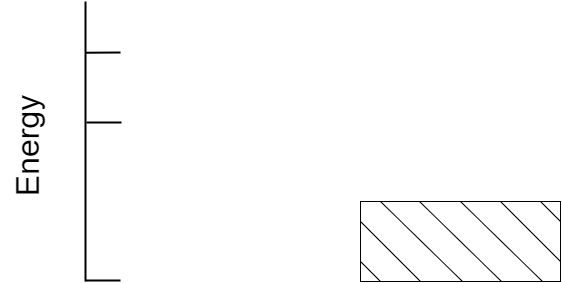

The diagram above was exported from draw.io. Its source (the exported page's mxGraphModel, read from the mxfile embedded in the PNG):
<mxGraphModel dx="1050" dy="603" grid="1" gridSize="10" guides="1" tooltips="1" connect="1" arrows="1" fold="1" page="1" pageScale="1" pageWidth="827" pageHeight="1169" math="0" shadow="0">
  <root>
    <mxCell id="0" />
    <mxCell id="1" parent="0" />
    <mxCell id="8zFhOpNc0Uiwxic8URlZ-2" style="rounded=0;orthogonalLoop=1;jettySize=auto;html=1;exitX=0.183;exitY=0.48;exitDx=0;exitDy=0;exitPerimeter=0;endArrow=none;endFill=0;strokeWidth=2;" edge="1" parent="1" source="8zFhOpNc0Uiwxic8URlZ-1">
      <mxGeometry relative="1" as="geometry">
        <mxPoint x="240" y="491" as="targetPoint" />
      </mxGeometry>
    </mxCell>
    <mxCell id="8zFhOpNc0Uiwxic8URlZ-1" value="" style="line;strokeWidth=2;direction=south;html=1;" vertex="1" parent="1">
      <mxGeometry x="200" y="440" width="10" height="280" as="geometry" />
    </mxCell>
    <mxCell id="8zFhOpNc0Uiwxic8URlZ-4" style="rounded=0;orthogonalLoop=1;jettySize=auto;html=1;exitX=0.183;exitY=0.48;exitDx=0;exitDy=0;exitPerimeter=0;endArrow=none;endFill=0;strokeWidth=2;" edge="1" parent="1">
      <mxGeometry relative="1" as="geometry">
        <mxPoint x="241" y="561" as="targetPoint" />
        <mxPoint x="206" y="561" as="sourcePoint" />
      </mxGeometry>
    </mxCell>
    <mxCell id="8zFhOpNc0Uiwxic8URlZ-5" style="rounded=0;orthogonalLoop=1;jettySize=auto;html=1;exitX=0.183;exitY=0.48;exitDx=0;exitDy=0;exitPerimeter=0;endArrow=none;endFill=0;strokeWidth=2;" edge="1" parent="1">
      <mxGeometry relative="1" as="geometry">
        <mxPoint x="240" y="719" as="targetPoint" />
        <mxPoint x="205" y="719" as="sourcePoint" />
      </mxGeometry>
    </mxCell>
    <mxCell id="8zFhOpNc0Uiwxic8URlZ-7" value="Energy" style="text;strokeColor=none;align=center;fillColor=none;html=1;verticalAlign=middle;whiteSpace=wrap;rounded=0;rotation=-90;fontSize=32;" vertex="1" parent="1">
      <mxGeometry x="30" y="557" width="235" height="55" as="geometry" />
    </mxCell>
    <mxCell id="8zFhOpNc0Uiwxic8URlZ-8" value="" style="rounded=0;whiteSpace=wrap;html=1;" vertex="1" parent="1">
      <mxGeometry x="480" y="640" width="200" height="80" as="geometry" />
    </mxCell>
    <mxCell id="8zFhOpNc0Uiwxic8URlZ-14" value="" style="endArrow=none;html=1;rounded=0;entryX=0.41;entryY=0.997;entryDx=0;entryDy=0;entryPerimeter=0;" edge="1" parent="1">
      <mxGeometry width="50" height="50" relative="1" as="geometry">
        <mxPoint x="500" y="640" as="sourcePoint" />
        <mxPoint x="582" y="720" as="targetPoint" />
      </mxGeometry>
    </mxCell>
    <mxCell id="8zFhOpNc0Uiwxic8URlZ-15" value="" style="endArrow=none;html=1;rounded=0;" edge="1" parent="1">
      <mxGeometry width="50" height="50" relative="1" as="geometry">
        <mxPoint x="480" y="700" as="sourcePoint" />
        <mxPoint x="500" y="720" as="targetPoint" />
      </mxGeometry>
    </mxCell>
    <mxCell id="8zFhOpNc0Uiwxic8URlZ-17" value="" style="endArrow=none;html=1;rounded=0;entryX=0.41;entryY=0.997;entryDx=0;entryDy=0;entryPerimeter=0;" edge="1" parent="1">
      <mxGeometry width="50" height="50" relative="1" as="geometry">
        <mxPoint x="539" y="640" as="sourcePoint" />
        <mxPoint x="621" y="720" as="targetPoint" />
      </mxGeometry>
    </mxCell>
    <mxCell id="8zFhOpNc0Uiwxic8URlZ-20" value="" style="endArrow=none;html=1;rounded=0;exitX=0;exitY=0.5;exitDx=0;exitDy=0;" edge="1" parent="1">
      <mxGeometry width="50" height="50" relative="1" as="geometry">
        <mxPoint x="480" y="660" as="sourcePoint" />
        <mxPoint x="540" y="720" as="targetPoint" />
      </mxGeometry>
    </mxCell>
    <mxCell id="8zFhOpNc0Uiwxic8URlZ-22" value="" style="endArrow=none;html=1;rounded=0;entryX=0.41;entryY=0.997;entryDx=0;entryDy=0;entryPerimeter=0;" edge="1" parent="1">
      <mxGeometry width="50" height="50" relative="1" as="geometry">
        <mxPoint x="580" y="640" as="sourcePoint" />
        <mxPoint x="662" y="720" as="targetPoint" />
      </mxGeometry>
    </mxCell>
    <mxCell id="8zFhOpNc0Uiwxic8URlZ-24" value="" style="endArrow=none;html=1;rounded=0;exitX=0;exitY=0.5;exitDx=0;exitDy=0;" edge="1" parent="1">
      <mxGeometry width="50" height="50" relative="1" as="geometry">
        <mxPoint x="620" y="640" as="sourcePoint" />
        <mxPoint x="680" y="700" as="targetPoint" />
      </mxGeometry>
    </mxCell>
    <mxCell id="8zFhOpNc0Uiwxic8URlZ-26" value="" style="endArrow=none;html=1;rounded=0;" edge="1" parent="1">
      <mxGeometry width="50" height="50" relative="1" as="geometry">
        <mxPoint x="660" y="640" as="sourcePoint" />
        <mxPoint x="680" y="660" as="targetPoint" />
      </mxGeometry>
    </mxCell>
  </root>
</mxGraphModel>